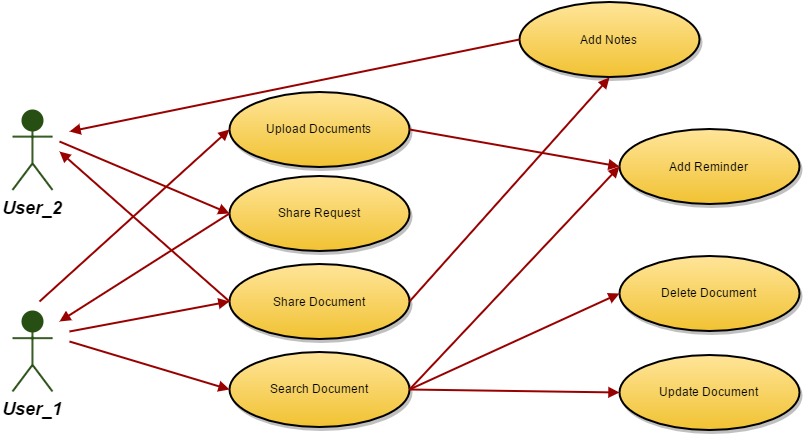

The diagram above was exported from draw.io. Its source (the exported page's mxGraphModel, read from the mxfile embedded in the PNG):
<mxGraphModel dx="1434" dy="737" grid="1" gridSize="10" guides="1" tooltips="1" connect="1" arrows="1" fold="1" page="0" pageScale="1.5" pageWidth="826" pageHeight="1169" background="#ffffff" math="0" shadow="0">
  <root>
    <mxCell id="0" style=";html=1;" />
    <mxCell id="1" style=";html=1;" parent="0" />
    <mxCell id="90" value="User_1" style="shape=umlActor;verticalLabelPosition=bottom;verticalAlign=top;fillColor=#274E13;strokeColor=#274E13;fontStyle=3;fontSize=18;fontFamily=Helvetica;strokeWidth=2;html=1;" parent="1" vertex="1">
      <mxGeometry x="173" y="370" width="40" height="80" as="geometry" />
    </mxCell>
    <mxCell id="92" value="User_2" style="shape=umlActor;verticalLabelPosition=bottom;verticalAlign=top;fillColor=#274E13;strokeColor=#274E13;fontStyle=3;fontSize=18;fontFamily=Helvetica;strokeWidth=2;html=1;" parent="1" vertex="1">
      <mxGeometry x="173" y="168.5" width="40" height="80" as="geometry" />
    </mxCell>
    <mxCell id="119" value="Upload Documents" style="shape=mxgraph.flowchart.on-page_reference;fillColor=#FFE599;strokeColor=black;strokeWidth=2;shadow=1;gradientColor=#F1C232;html=1;" parent="1" vertex="1">
      <mxGeometry x="390" y="150" width="180" height="75" as="geometry" />
    </mxCell>
    <mxCell id="122" value="Share Request" style="shape=mxgraph.flowchart.on-page_reference;fillColor=#FFE599;strokeColor=black;strokeWidth=2;shadow=1;gradientColor=#F1C232;html=1;" parent="1" vertex="1">
      <mxGeometry x="390" y="234" width="180" height="75" as="geometry" />
    </mxCell>
    <mxCell id="123" value="Share Document" style="shape=mxgraph.flowchart.on-page_reference;fillColor=#FFE599;strokeColor=black;strokeWidth=2;shadow=1;gradientColor=#F1C232;html=1;" parent="1" vertex="1">
      <mxGeometry x="390" y="322.5" width="180" height="75" as="geometry" />
    </mxCell>
    <mxCell id="124" value="Search Document" style="shape=mxgraph.flowchart.on-page_reference;fillColor=#FFE599;strokeColor=black;strokeWidth=2;shadow=1;gradientColor=#F1C232;html=1;" parent="1" vertex="1">
      <mxGeometry x="390" y="410" width="180" height="75" as="geometry" />
    </mxCell>
    <mxCell id="128" value="Add Notes" style="shape=mxgraph.flowchart.on-page_reference;fillColor=#FFE599;strokeColor=black;strokeWidth=2;shadow=1;gradientColor=#F1C232;html=1;" parent="1" vertex="1">
      <mxGeometry x="680" y="60.5" width="180" height="75" as="geometry" />
    </mxCell>
    <mxCell id="129" value="Update Document" style="shape=mxgraph.flowchart.on-page_reference;fillColor=#FFE599;strokeColor=black;strokeWidth=2;shadow=1;gradientColor=#F1C232;html=1;" parent="1" vertex="1">
      <mxGeometry x="780" y="413" width="180" height="75" as="geometry" />
    </mxCell>
    <mxCell id="130" value="Delete Document" style="shape=mxgraph.flowchart.on-page_reference;fillColor=#FFE599;strokeColor=black;strokeWidth=2;shadow=1;gradientColor=#F1C232;html=1;" parent="1" vertex="1">
      <mxGeometry x="780" y="314" width="180" height="75" as="geometry" />
    </mxCell>
    <mxCell id="139" value="" style="edgeStyle=none;entryX=0;entryY=0.5;entryPerimeter=0;strokeWidth=2;endArrow=block;endFill=1;strokeColor=#990000;html=1;" parent="1" target="119" edge="1">
      <mxGeometry width="100" height="100" as="geometry">
        <mxPoint x="200" y="360" as="sourcePoint" />
        <mxPoint x="100" as="targetPoint" />
      </mxGeometry>
    </mxCell>
    <mxCell id="149" value="" style="edgeStyle=none;entryX=0;entryY=0.5;entryPerimeter=0;strokeWidth=2;endArrow=block;endFill=1;strokeColor=#990000;html=1;" parent="1" target="122" edge="1">
      <mxGeometry width="100" height="100" as="geometry">
        <mxPoint x="220" y="200" as="sourcePoint" />
        <mxPoint x="100" as="targetPoint" />
      </mxGeometry>
    </mxCell>
    <mxCell id="163" value="" style="edgeStyle=none;entryX=0;entryY=0.5;entryPerimeter=0;strokeWidth=2;endArrow=block;endFill=1;strokeColor=#990000;html=1;" edge="1" parent="1" target="123">
      <mxGeometry x="-90" y="317" width="100" height="100" as="geometry">
        <mxPoint x="230" y="390" as="sourcePoint" />
        <mxPoint x="300" y="410" as="targetPoint" />
      </mxGeometry>
    </mxCell>
    <mxCell id="165" value="" style="edgeStyle=none;strokeWidth=2;endArrow=block;endFill=1;strokeColor=#990000;html=1;exitX=0;exitY=0.5;exitPerimeter=0;" edge="1" parent="1" source="123">
      <mxGeometry x="440" y="13" width="100" height="100" as="geometry">
        <mxPoint x="610" y="420" as="sourcePoint" />
        <mxPoint x="220" y="210" as="targetPoint" />
      </mxGeometry>
    </mxCell>
    <mxCell id="174" value="" style="edgeStyle=none;strokeWidth=2;endArrow=block;endFill=1;strokeColor=#990000;html=1;exitX=0;exitY=0.5;exitPerimeter=0;" edge="1" parent="1" source="122">
      <mxGeometry x="-570" y="-76" width="100" height="100" as="geometry">
        <mxPoint x="590" y="334" as="sourcePoint" />
        <mxPoint x="220" y="380" as="targetPoint" />
      </mxGeometry>
    </mxCell>
    <mxCell id="178" value="" style="edgeStyle=none;entryX=0;entryY=0.5;entryPerimeter=0;strokeWidth=2;endArrow=block;endFill=1;strokeColor=#990000;html=1;" edge="1" parent="1" target="124">
      <mxGeometry x="40" y="40" width="100" height="100" as="geometry">
        <mxPoint x="230" y="400" as="sourcePoint" />
        <mxPoint x="430" y="133" as="targetPoint" />
      </mxGeometry>
    </mxCell>
    <mxCell id="179" value="Add Reminder" style="shape=mxgraph.flowchart.on-page_reference;fillColor=#FFE599;strokeColor=black;strokeWidth=2;shadow=1;gradientColor=#F1C232;html=1;" vertex="1" parent="1">
      <mxGeometry x="780" y="187.5" width="180" height="75" as="geometry" />
    </mxCell>
    <mxCell id="181" value="" style="edgeStyle=none;entryX=0;entryY=0.5;entryPerimeter=0;strokeWidth=2;endArrow=block;endFill=1;strokeColor=#990000;html=1;exitX=1;exitY=0.5;exitPerimeter=0;" edge="1" parent="1" source="119" target="179">
      <mxGeometry x="470" y="-63" width="100" height="100" as="geometry">
        <mxPoint x="570" y="43" as="sourcePoint" />
        <mxPoint x="790" y="55" as="targetPoint" />
      </mxGeometry>
    </mxCell>
    <mxCell id="182" value="" style="edgeStyle=none;entryX=0;entryY=0.5;entryPerimeter=0;strokeWidth=2;endArrow=block;endFill=1;strokeColor=#990000;html=1;exitX=1;exitY=0.5;exitPerimeter=0;" edge="1" parent="1" source="124" target="179">
      <mxGeometry x="400" y="66" width="100" height="100" as="geometry">
        <mxPoint x="590" y="426" as="sourcePoint" />
        <mxPoint x="750" y="474" as="targetPoint" />
      </mxGeometry>
    </mxCell>
    <mxCell id="183" value="" style="edgeStyle=none;entryX=0.5;entryY=1;entryPerimeter=0;strokeWidth=2;endArrow=block;endFill=1;strokeColor=#990000;html=1;exitX=1;exitY=0.5;exitPerimeter=0;" edge="1" parent="1" source="123" target="128">
      <mxGeometry x="410" y="76" width="100" height="100" as="geometry">
        <mxPoint x="580" y="458" as="sourcePoint" />
        <mxPoint x="800" y="18" as="targetPoint" />
      </mxGeometry>
    </mxCell>
    <mxCell id="184" value="" style="edgeStyle=none;entryX=0;entryY=0.5;entryPerimeter=0;strokeWidth=2;endArrow=block;endFill=1;strokeColor=#990000;html=1;exitX=1;exitY=0.5;exitPerimeter=0;" edge="1" parent="1" source="124" target="129">
      <mxGeometry x="420" y="86" width="100" height="100" as="geometry">
        <mxPoint x="570" y="440" as="sourcePoint" />
        <mxPoint x="810" y="28" as="targetPoint" />
      </mxGeometry>
    </mxCell>
    <mxCell id="185" value="" style="edgeStyle=none;entryX=0;entryY=0.5;entryPerimeter=0;strokeWidth=2;endArrow=block;endFill=1;strokeColor=#990000;html=1;exitX=1;exitY=0.5;exitPerimeter=0;" edge="1" parent="1" source="124" target="130">
      <mxGeometry x="430" y="96" width="100" height="100" as="geometry">
        <mxPoint x="600" y="478" as="sourcePoint" />
        <mxPoint x="820" y="38" as="targetPoint" />
      </mxGeometry>
    </mxCell>
    <mxCell id="186" value="" style="edgeStyle=none;strokeWidth=2;endArrow=block;endFill=1;strokeColor=#990000;html=1;exitX=0;exitY=0.5;exitPerimeter=0;" edge="1" parent="1" source="128">
      <mxGeometry x="820" y="-24" width="100" height="100" as="geometry">
        <mxPoint x="770" y="323" as="sourcePoint" />
        <mxPoint x="230" y="190" as="targetPoint" />
      </mxGeometry>
    </mxCell>
  </root>
</mxGraphModel>